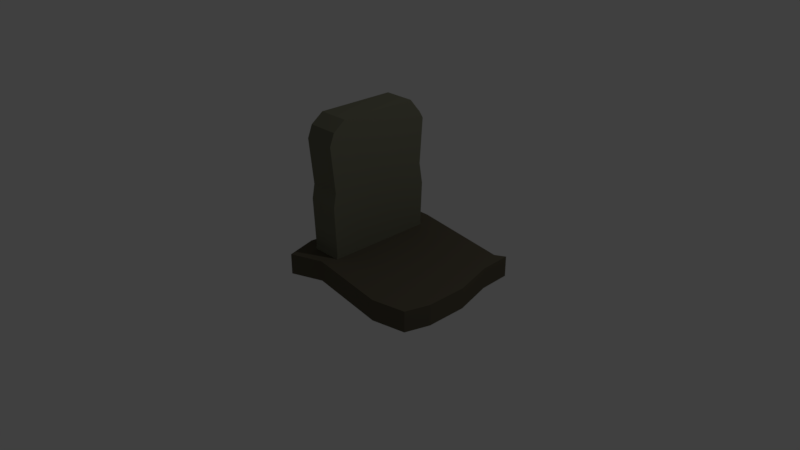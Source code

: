 # Source: kapakmens1.blend  (saved by Blender 2.78.0; exported with 4.5.12 LTS)
import bpy
from mathutils import Matrix  # noqa: F401  (used for matrix-valued properties, if any)

bpy.ops.wm.read_factory_settings(use_empty=True)
scene = bpy.context.scene
scene.name = 'Scene'

# ---- collections
col_collection_1 = bpy.data.collections.new('Collection 1'); scene.collection.children.link(col_collection_1)

# ---- materials (node trees are filled in below, after node groups)
mat_kapakmens = bpy.data.materials.new('kapakmens')
mat_kapakmens.alpha_threshold = 0.0
mat_kapakmens.use_transparent_shadow = False
mat_kapakmens.diffuse_color = (0.1789, 0.1779, 0.1249, 1.0)
mat_kapakmens.roughness = 0.5
mat_kapakmens.line_color = (0.0, 0.0, 0.0, 1.0)
mat_kapakmens_plakne = bpy.data.materials.new('kapakmens_plakne')
mat_kapakmens_plakne.alpha_threshold = 0.0
mat_kapakmens_plakne.use_transparent_shadow = False
mat_kapakmens_plakne.diffuse_color = (0.1149, 0.1003, 0.06948, 1.0)
mat_kapakmens_plakne.roughness = 0.5

# ---- material node trees

# ---- world
world_world = bpy.data.worlds.new('World'); scene.world = world_world
world_world.color = (0.05088, 0.05088, 0.05088)
world_world.use_sun_shadow = False
world_world.sun_shadow_jitter_overblur = 0.0
world_world.cycles.sampling_method = 'MANUAL'

# ---- cameras
cam_camera = bpy.data.cameras.new('Camera')
cam_camera.clip_end = 100.0
cam_camera.lens = 35.0
cam_camera.sensor_width = 32.0
cam_camera.sensor_height = 18.0
cam_camera.ortho_scale = 7.314
cam_camera.dof.focus_distance = 0.0
cam_camera.dof.aperture_fstop = 128.0

# ---- lights
light_lamp = bpy.data.lights.new('Lamp', 'POINT')
light_lamp.transmission_factor = 0.0
light_lamp.cutoff_distance = 30.0
light_lamp.energy = 100.0
light_lamp.shadow_buffer_clip_start = 1.001
light_lamp.shadow_soft_size = 0.1
light_lamp.shadow_maximum_resolution = 0.006
light_lamp.use_absolute_resolution = True

# ---- meshes
me_cube = bpy.data.meshes.new('Cube')
me_cube.from_pydata([(1.0, 0.7506, -0.8487), (1.0, -0.7337, -0.8487), (-1.0, -0.7337, -0.8487), (-1.0, 0.7506, -0.8487), (0.8885, 0.7075, 0.9578), (1.0, -0.6713, 1.032), (-1.0, -0.6713, 1.032), (-1.111, 0.7075, 0.9578), (1.0, -0.5089, -0.8487), (-1.0, -0.5089, -0.8487), (1.0, -0.5089, 1.151), (-1.0, -0.5089, 1.151), (-1.0, 0.5306, -0.8487), (-1.0, 0.5306, 1.151), (1.0, 0.5306, -0.8487), (1.0, 0.5306, 1.151), (1.0, 0.7398, 0.8757), (1.0, -0.7337, 0.8757), (-1.0, -0.7337, 0.8757), (-1.0, 0.7398, 0.8757), (-1.0, -0.5089, 0.8757), (1.0, -0.5089, 0.8757), (1.0, 0.5306, 0.8757), (-1.0, 0.5306, 0.8757), (-1.0, -0.5089, 0.281), (1.0, -0.5089, 0.281), (1.0, 0.5306, 0.281), (-1.0, 0.5306, 0.281), (1.0, 0.6941, 0.281), (1.0, -0.6744, 0.281), (-1.0, -0.6744, 0.281), (-1.0, 0.6941, 0.281), (-1.0, -0.5089, -0.5292), (1.0, -0.5089, -0.5292), (1.0, 0.5306, -0.5292), (-1.0, 0.5306, -0.5292), (1.0, 0.7185, -0.5292), (1.0, -0.6828, -0.5292), (-1.0, -0.6828, -0.5292), (-1.0, 0.7185, -0.5292), (1.0, 0.7414, -0.001213), (1.0, -0.7098, 0.1003), (-1.0, -0.7098, 0.1003), (-1.0, 0.7414, -0.001213), (-1.0, -0.5089, 0.1003), (1.0, -0.5089, 0.1003), (1.0, 0.5306, 0.1003), (-1.0, 0.5306, 0.1003), (-1.45, -1.012, -0.588), (-1.45, -1.012, -0.8571), (-1.45, 0.9882, -0.588), (-1.45, 0.9882, -0.8571), (8.01, -0.9115, -0.588), (8.01, -0.9115, -0.8571), (7.707, 0.856, -0.588), (7.707, 0.856, -0.8571), (7.071, 0.7831, -0.588), (7.071, 0.7831, -0.8571), (5.913, -1.003, -0.588), (5.913, -1.003, -0.8571), (0.3051, 0.9882, -0.588), (0.5089, -0.8551, -0.8571), (0.3051, 0.9882, -0.8571), (0.5089, -0.8551, -0.588), (-1.306, 0.4429, -0.588), (-1.306, 0.4429, -0.8571), (7.793, 0.4429, -0.588), (7.793, 0.4429, -0.8571), (7.071, 0.4429, -0.8571), (7.071, 0.4429, -0.588), (0.3051, 0.4429, -0.588), (0.3051, 0.4429, -0.8571), (-2.034, -0.6049, -0.588), (8.48, -0.6049, -0.8571), (7.071, -0.6049, -0.8571), (7.071, -0.6049, -0.588), (0.3051, -0.6049, -0.588), (0.3051, -0.6049, -0.8571), (-2.034, -0.6049, -0.8571), (8.48, -0.6049, -0.588), (-1.753, -0.08096, -0.8571), (8.48, -0.08096, -0.588), (-1.753, -0.08096, -0.588), (8.48, -0.08096, -0.8571), (7.071, -0.08096, -0.8571), (7.071, -0.08096, -0.588), (0.3051, -0.08096, -0.588), (0.3051, -0.08096, -0.8571)], [], [(8, 1, 2, 9), (10, 11, 6, 5), (21, 10, 5, 17), (17, 5, 6, 18), (23, 13, 7, 19), (36, 0, 3, 39), (18, 6, 11, 20), (22, 15, 10, 21), (15, 13, 11, 10), (14, 8, 9, 12), (0, 14, 12, 3), (4, 7, 13, 15), (16, 4, 15, 22), (20, 11, 13, 23), (24, 20, 23, 27), (28, 16, 22, 26), (26, 22, 21, 25), (30, 18, 20, 24), (4, 16, 19, 7), (27, 23, 19, 31), (29, 17, 18, 30), (25, 21, 17, 29), (45, 25, 29, 41), (41, 29, 30, 42), (47, 27, 31, 43), (42, 30, 24, 44), (46, 26, 25, 45), (40, 28, 26, 46), (44, 24, 27, 47), (16, 28, 31, 19), (9, 32, 35, 12), (0, 36, 34, 14), (14, 34, 33, 8), (2, 38, 32, 9), (12, 35, 39, 3), (1, 37, 38, 2), (8, 33, 37, 1), (40, 36, 39, 43), (28, 40, 43, 31), (32, 44, 47, 35), (36, 40, 46, 34), (34, 46, 45, 33), (38, 42, 44, 32), (35, 47, 43, 39), (37, 41, 42, 38), (33, 45, 41, 37), (64, 65, 51, 50), (56, 57, 55, 54), (79, 73, 53, 52), (63, 61, 49, 48), (75, 79, 52, 58), (77, 78, 49, 61), (73, 74, 59, 53), (76, 75, 58, 63), (52, 53, 59, 58), (60, 62, 57, 56), (50, 51, 62, 60), (72, 76, 63, 48), (74, 77, 61, 59), (58, 59, 61, 63), (57, 62, 71, 68), (50, 60, 70, 64), (60, 56, 69, 70), (55, 57, 68, 67), (62, 51, 65, 71), (56, 54, 66, 69), (54, 55, 67, 66), (82, 80, 65, 64), (48, 49, 78, 72), (84, 87, 77, 74), (82, 86, 76, 72), (86, 85, 75, 76), (83, 84, 74, 73), (87, 80, 78, 77), (85, 81, 79, 75), (81, 83, 73, 79), (66, 67, 83, 81), (69, 66, 81, 85), (71, 65, 80, 87), (67, 68, 84, 83), (70, 69, 85, 86), (64, 70, 86, 82), (68, 71, 87, 84), (72, 78, 80, 82)])
me_cube.polygons.foreach_set('material_index', [0, 0, 0, 0, 0, 0, 0, 0, 0, 0, 0, 0, 0, 0, 0, 0, 0, 0, 0, 0, 0, 0, 0, 0, 0, 0, 0, 0, 0, 0, 0, 0, 0, 0, 0, 0, 0, 0, 0, 0, 0, 0, 0, 0, 0, 0, 1, 1, 1, 1, 1, 1, 1, 1, 1, 1, 1, 1, 1, 1, 1, 1, 1, 1, 1, 1, 1, 1, 1, 1, 1, 1, 1, 1, 1, 1, 1, 1, 1, 1, 1, 1, 1, 1])
me_cube.materials.append(mat_kapakmens)
me_cube.materials.append(mat_kapakmens_plakne)
me_cube.use_remesh_preserve_volume = False
me_cube.use_remesh_preserve_attributes = False
me_cube.use_mirror_vertex_groups = False
me_cube.update()

# ---- objects
ob_cube = bpy.data.objects.new('Cube', me_cube)
ob_lamp = bpy.data.objects.new('Lamp', light_lamp)
ob_camera = bpy.data.objects.new('Camera', cam_camera)

# ---- transforms, parenting, visibility, modifiers, constraints
ob_cube.location = (0.0, 0.0, 0.8415)
ob_cube.scale = (0.2014, 1.0, 1.0)
ob_cube.lock_rotations_4d = False
ob_cube.empty_display_type = 'ARROWS'
ob_cube.lineart.crease_threshold = 0.0
ob_lamp.location = (4.076, 1.005, 5.904)
ob_lamp.rotation_euler = (0.6503, 0.05522, 1.866)
ob_lamp.lock_rotations_4d = False
ob_lamp.empty_display_type = 'ARROWS'
ob_lamp.color = (0.0, 0.0, 0.0, 0.0)
ob_lamp.lineart.crease_threshold = 0.0
ob_camera.location = (7.481, -6.508, 5.344)
ob_camera.rotation_euler = (1.109, 0.0, 0.8149)
ob_camera.lock_rotations_4d = False
ob_camera.empty_display_type = 'ARROWS'
ob_camera.color = (0.0, 0.0, 0.0, 0.0)
ob_camera.display_type = 'WIRE'
ob_camera.lineart.crease_threshold = 0.0

# ---- collection membership
col_collection_1.objects.link(ob_cube)
col_collection_1.objects.link(ob_lamp)
col_collection_1.objects.link(ob_camera)

# ---- scene / render settings (as saved in the file)
scene.camera = ob_camera
scene.frame_start = 1; scene.frame_end = 250; scene.frame_set(1)
scene.render.engine = 'BLENDER_EEVEE_NEXT'
scene.render.resolution_percentage = 50
scene.render.dither_intensity = 0.0
scene.cycles.use_denoising = False
scene.cycles.samples = 128
scene.cycles.sampling_pattern = 'TABULATED_SOBOL'
scene.cycles.light_sampling_threshold = 0.0
scene.cycles.use_adaptive_sampling = False
scene.cycles.use_light_tree = False
scene.cycles.blur_glossy = 0.0
scene.cycles.sample_clamp_indirect = 0.0
scene.view_settings.view_transform = 'Standard'
bpy.context.view_layer.update()
